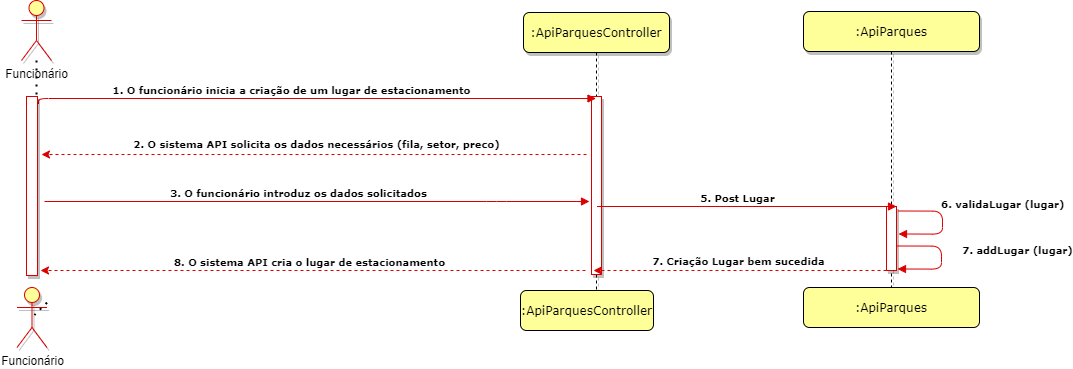

The diagram above was exported from draw.io. Its source (the exported page's mxGraphModel, read from the mxfile embedded in the PNG):
<mxGraphModel dx="1054" dy="978" grid="0" gridSize="10" guides="1" tooltips="1" connect="1" arrows="1" fold="1" page="1" pageScale="1" pageWidth="1100" pageHeight="850" background="#ffffff" math="0" shadow="0">
  <root>
    <mxCell id="0" />
    <mxCell id="1" parent="0" />
    <mxCell id="7baba1c4bc27f4b0-2" value=":ApiParquesController" style="shape=umlLifeline;perimeter=lifelinePerimeter;whiteSpace=wrap;html=1;container=1;collapsible=0;recursiveResize=0;outlineConnect=0;rounded=1;shadow=1;comic=0;labelBackgroundColor=none;strokeWidth=1;fontFamily=Verdana;fontSize=12;align=center;fillColor=#FFFF99;" parent="1" vertex="1">
      <mxGeometry x="586" y="90" width="146" height="302" as="geometry" />
    </mxCell>
    <mxCell id="7baba1c4bc27f4b0-10" value="" style="html=1;points=[];perimeter=orthogonalPerimeter;rounded=0;shadow=1;comic=0;labelBackgroundColor=none;strokeWidth=1;fontFamily=Verdana;fontSize=12;align=center;strokeColor=#DB0000;" parent="7baba1c4bc27f4b0-2" vertex="1">
      <mxGeometry x="68" y="84" width="10" height="178" as="geometry" />
    </mxCell>
    <mxCell id="7baba1c4bc27f4b0-11" value="&lt;font style=&quot;font-size: 10px&quot;&gt;&lt;b&gt;1. O funcionário inicia a criação de um lugar de estacionamento&lt;/b&gt;&lt;/font&gt;" style="html=1;verticalAlign=bottom;endArrow=block;labelBackgroundColor=none;fontFamily=Verdana;fontSize=9;edgeStyle=elbowEdgeStyle;elbow=vertical;exitX=1.1;exitY=0.009;exitDx=0;exitDy=0;exitPerimeter=0;strokeColor=#DB0000;" parent="1" target="7baba1c4bc27f4b0-2" edge="1">
      <mxGeometry x="-0.0813" relative="1" as="geometry">
        <mxPoint x="101" y="181.45799999999997" as="sourcePoint" />
        <mxPoint x="918.5" y="181" as="targetPoint" />
        <mxPoint as="offset" />
        <Array as="points">
          <mxPoint x="250" y="176" />
        </Array>
      </mxGeometry>
    </mxCell>
    <mxCell id="pMVUW8h6Jyfo9VcVifd9-2" value="&lt;font style=&quot;font-size: 10px&quot; face=&quot;Verdana&quot;&gt;&lt;b&gt;2. O sistema API solicita os dados necessários (fila, setor, preco)&lt;/b&gt;&lt;/font&gt;" style="endArrow=classic;html=1;dashed=1;exitX=0.3;exitY=1;exitDx=0;exitDy=0;exitPerimeter=0;strokeColor=#DB0000;" parent="1" edge="1">
      <mxGeometry x="-0.0128" y="-10" width="50" height="50" relative="1" as="geometry">
        <mxPoint x="649" y="232" as="sourcePoint" />
        <mxPoint x="104" y="232" as="targetPoint" />
        <mxPoint as="offset" />
      </mxGeometry>
    </mxCell>
    <mxCell id="X0Dhw0XQvz3T7TuyaB4J-1" value="Funcionário" style="shape=umlActor;verticalLabelPosition=bottom;verticalAlign=top;html=1;outlineConnect=0;strokeColor=#DB0000;fillColor=#FFFF99;shadow=1;sketch=0;" parent="1" vertex="1">
      <mxGeometry x="84" y="78" width="30" height="60" as="geometry" />
    </mxCell>
    <mxCell id="X0Dhw0XQvz3T7TuyaB4J-3" value="" style="html=1;points=[];perimeter=orthogonalPerimeter;rounded=0;shadow=1;comic=0;labelBackgroundColor=none;strokeWidth=1;fontFamily=Verdana;fontSize=12;align=center;fillColor=#FFFFFF;strokeColor=#DB0000;gradientDirection=east;gradientColor=#FFFFFF;" parent="1" vertex="1">
      <mxGeometry x="89" y="174" width="11" height="179" as="geometry" />
    </mxCell>
    <mxCell id="X0Dhw0XQvz3T7TuyaB4J-6" value="" style="endArrow=none;dashed=1;html=1;dashPattern=1 3;strokeWidth=2;entryX=0.5;entryY=0.994;entryDx=0;entryDy=0;entryPerimeter=0;" parent="1" source="X0Dhw0XQvz3T7TuyaB4J-5" edge="1">
      <mxGeometry width="50" height="50" relative="1" as="geometry">
        <mxPoint x="277" y="330" as="sourcePoint" />
        <mxPoint x="97" y="392.52199999999993" as="targetPoint" />
      </mxGeometry>
    </mxCell>
    <mxCell id="X0Dhw0XQvz3T7TuyaB4J-8" value="" style="endArrow=none;dashed=1;html=1;dashPattern=1 3;strokeWidth=2;" parent="1" source="X0Dhw0XQvz3T7TuyaB4J-1" target="X0Dhw0XQvz3T7TuyaB4J-3" edge="1">
      <mxGeometry width="50" height="50" relative="1" as="geometry">
        <mxPoint x="109" y="372" as="sourcePoint" />
        <mxPoint x="100" y="182" as="targetPoint" />
      </mxGeometry>
    </mxCell>
    <mxCell id="HO-CnpsSgoQ66-Zrgcwu-2" value=":ApiParques" style="shape=umlLifeline;perimeter=lifelinePerimeter;whiteSpace=wrap;html=1;container=1;collapsible=0;recursiveResize=0;outlineConnect=0;rounded=1;shadow=1;comic=0;labelBackgroundColor=none;strokeWidth=1;fontFamily=Verdana;fontSize=12;align=center;fillColor=#FFFF99;" parent="1" vertex="1">
      <mxGeometry x="866" y="89" width="176" height="302" as="geometry" />
    </mxCell>
    <mxCell id="HO-CnpsSgoQ66-Zrgcwu-34" value="&lt;span style=&quot;font-size: 10px&quot;&gt;&lt;b&gt;6. validaLugar (lugar)&amp;nbsp;&lt;/b&gt;&lt;/span&gt;" style="html=1;verticalAlign=bottom;endArrow=block;labelBackgroundColor=none;fontFamily=Verdana;fontSize=9;edgeStyle=orthogonalEdgeStyle;elbow=vertical;strokeColor=#DB0000;" parent="1" edge="1">
      <mxGeometry x="-0.2072" y="62" relative="1" as="geometry">
        <mxPoint x="961.001818181818" y="288.5" as="sourcePoint" />
        <mxPoint x="961" y="311.5" as="targetPoint" />
        <mxPoint y="1" as="offset" />
        <Array as="points">
          <mxPoint x="1005" y="288.5" />
          <mxPoint x="1005" y="311.5" />
        </Array>
      </mxGeometry>
    </mxCell>
    <mxCell id="yTk1UJOThPdnQp3TIaym-4" value="&lt;b&gt;3. O funcionário introduz os dados solicitados&lt;/b&gt;" style="html=1;verticalAlign=bottom;endArrow=block;labelBackgroundColor=none;fontFamily=Verdana;fontSize=10;edgeStyle=elbowEdgeStyle;elbow=vertical;strokeColor=#DB0000;" parent="1" edge="1">
      <mxGeometry x="-0.0714" relative="1" as="geometry">
        <mxPoint x="107" y="279" as="sourcePoint" />
        <mxPoint x="652.0000000000002" y="279" as="targetPoint" />
        <Array as="points">
          <mxPoint x="559" y="279" />
          <mxPoint x="554" y="342" />
          <mxPoint x="434" y="386" />
          <mxPoint x="400" y="370" />
          <mxPoint x="560" y="271" />
          <mxPoint x="550" y="299" />
          <mxPoint x="155" y="257" />
        </Array>
        <mxPoint as="offset" />
      </mxGeometry>
    </mxCell>
    <mxCell id="yTk1UJOThPdnQp3TIaym-7" value="&lt;font face=&quot;Verdana&quot;&gt;&lt;span style=&quot;font-size: 10px&quot;&gt;&lt;b&gt;8. O sistema API cria o lugar de estacionamento&lt;/b&gt;&lt;/span&gt;&lt;/font&gt;" style="endArrow=classic;html=1;dashed=1;exitX=0.3;exitY=1;exitDx=0;exitDy=0;exitPerimeter=0;strokeColor=#DB0000;" parent="1" edge="1">
      <mxGeometry x="0.0092" y="-9" width="50" height="50" relative="1" as="geometry">
        <mxPoint x="648.0000000000002" y="348" as="sourcePoint" />
        <mxPoint x="103" y="348" as="targetPoint" />
        <mxPoint as="offset" />
      </mxGeometry>
    </mxCell>
    <mxCell id="yTk1UJOThPdnQp3TIaym-8" value="" style="html=1;points=[];perimeter=orthogonalPerimeter;rounded=0;shadow=1;comic=0;labelBackgroundColor=none;strokeWidth=1;fontFamily=Verdana;fontSize=12;align=center;strokeColor=#DB0000;" parent="1" vertex="1">
      <mxGeometry x="949" y="284" width="10" height="64" as="geometry" />
    </mxCell>
    <mxCell id="yTk1UJOThPdnQp3TIaym-9" value="&lt;span style=&quot;font-size: 10px&quot;&gt;&lt;b&gt;5. Post Lugar&lt;/b&gt;&lt;/span&gt;" style="html=1;verticalAlign=bottom;endArrow=block;labelBackgroundColor=none;fontFamily=Verdana;fontSize=9;edgeStyle=elbowEdgeStyle;elbow=vertical;strokeColor=#DB0000;" parent="1" edge="1">
      <mxGeometry x="-0.0618" relative="1" as="geometry">
        <mxPoint x="659.4977777777776" y="284" as="sourcePoint" />
        <mxPoint x="959" y="283.9999999999998" as="targetPoint" />
        <mxPoint x="1" as="offset" />
        <Array as="points">
          <mxPoint x="773.22" y="284" />
        </Array>
      </mxGeometry>
    </mxCell>
    <mxCell id="yTk1UJOThPdnQp3TIaym-12" value="&lt;font style=&quot;font-size: 10px&quot; face=&quot;Verdana&quot;&gt;&lt;b&gt;7. Criação Lugar bem sucedida&lt;/b&gt;&lt;/font&gt;" style="endArrow=classic;html=1;dashed=1;exitX=0.3;exitY=1;exitDx=0;exitDy=0;exitPerimeter=0;strokeColor=#DB0000;" parent="1" edge="1">
      <mxGeometry x="0.0092" y="-9" width="50" height="50" relative="1" as="geometry">
        <mxPoint x="949.0000000000002" y="348" as="sourcePoint" />
        <mxPoint x="656" y="348" as="targetPoint" />
        <mxPoint as="offset" />
        <Array as="points">
          <mxPoint x="814" y="348" />
        </Array>
      </mxGeometry>
    </mxCell>
    <mxCell id="q9sr94St-gthnET_dzkQ-14" value=":ApiParquesController" style="shape=umlLifeline;perimeter=lifelinePerimeter;whiteSpace=wrap;html=1;container=1;collapsible=0;recursiveResize=0;outlineConnect=0;rounded=1;shadow=0;comic=0;labelBackgroundColor=none;strokeWidth=1;fontFamily=Verdana;fontSize=12;align=center;fillColor=#FFFF99;" parent="1" vertex="1">
      <mxGeometry x="583" y="368" width="133" height="40" as="geometry" />
    </mxCell>
    <mxCell id="HO-CnpsSgoQ66-Zrgcwu-5" value=":ApiParques" style="shape=umlLifeline;perimeter=lifelinePerimeter;whiteSpace=wrap;html=1;container=1;collapsible=0;recursiveResize=0;outlineConnect=0;rounded=1;shadow=0;comic=0;labelBackgroundColor=none;strokeWidth=1;fontFamily=Verdana;fontSize=12;align=center;fillColor=#FFFF99;" parent="1" vertex="1">
      <mxGeometry x="866" y="365" width="176" height="40" as="geometry" />
    </mxCell>
    <mxCell id="X0Dhw0XQvz3T7TuyaB4J-5" value="Funcionário" style="shape=umlActor;verticalLabelPosition=bottom;verticalAlign=top;html=1;outlineConnect=0;strokeColor=#DB0000;fillColor=#FFFF99;shadow=1;" parent="1" vertex="1">
      <mxGeometry x="79.5" y="365" width="30" height="60" as="geometry" />
    </mxCell>
    <mxCell id="5ytaJpWoZf-ZlIsoMAsl-2" value="&lt;span style=&quot;font-size: 10px&quot;&gt;&lt;b&gt;7. addLugar (lugar)&lt;/b&gt;&lt;/span&gt;" style="html=1;verticalAlign=bottom;endArrow=block;labelBackgroundColor=none;fontFamily=Verdana;fontSize=9;edgeStyle=orthogonalEdgeStyle;elbow=vertical;strokeColor=#DB0000;" parent="1" edge="1">
      <mxGeometry y="76" relative="1" as="geometry">
        <mxPoint x="960.0018181818177" y="323.5" as="sourcePoint" />
        <mxPoint x="960" y="346.5" as="targetPoint" />
        <mxPoint as="offset" />
        <Array as="points">
          <mxPoint x="1004" y="323.5" />
          <mxPoint x="1004" y="346.5" />
        </Array>
      </mxGeometry>
    </mxCell>
  </root>
</mxGraphModel>